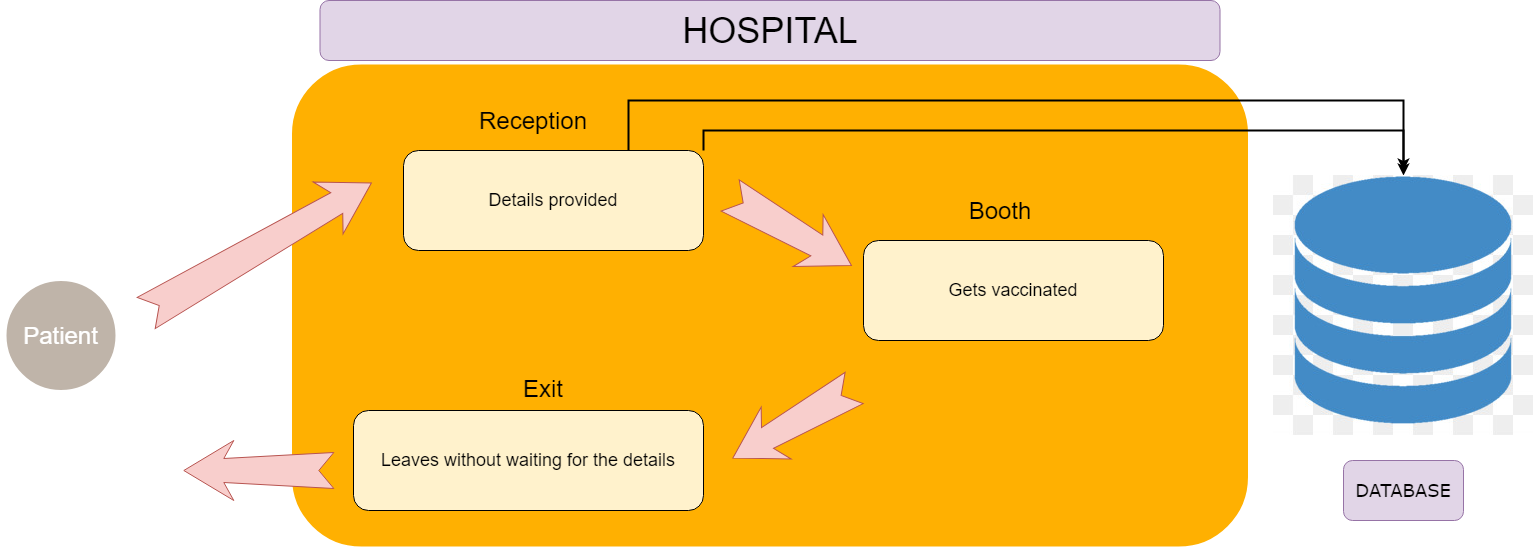

The diagram above was exported from draw.io. Its source (the exported page's mxGraphModel, read from the mxfile embedded in the PNG):
<mxGraphModel dx="1564" dy="956" grid="1" gridSize="10" guides="1" tooltips="1" connect="1" arrows="1" fold="1" page="1" pageScale="1.5" pageWidth="1169" pageHeight="826" background="none" math="0" shadow="0">
  <root>
    <mxCell id="0" />
    <mxCell id="1" parent="0" />
    <mxCell id="60da8b9f42644d3a-8" value="&lt;font style=&quot;font-size: 24px&quot;&gt;Patient&lt;/font&gt;" style="ellipse;whiteSpace=wrap;html=1;rounded=0;shadow=0;strokeWidth=6;fontSize=14;align=center;fillColor=#BFB4A9;strokeColor=#FFFFFF;fontColor=#FFFFFF;" parent="1" vertex="1">
      <mxGeometry x="100" y="417.5" width="115" height="115" as="geometry" />
    </mxCell>
    <mxCell id="60da8b9f42644d3a-24" value="" style="whiteSpace=wrap;html=1;rounded=1;shadow=0;strokeWidth=8;fontSize=20;align=center;fillColor=#FFB001;strokeColor=#FFFFFF;" parent="1" vertex="1">
      <mxGeometry x="384.5" y="200" width="964" height="490" as="geometry" />
    </mxCell>
    <mxCell id="BzRHiOLWvf95ue_MYFDe-3" value="" style="html=1;shadow=0;dashed=0;align=center;verticalAlign=middle;shape=mxgraph.arrows2.stylisedArrow;dy=0.6;dx=40;notch=15;feather=0.4;rounded=0;strokeWidth=1;fontSize=27;strokeColor=#b85450;fillColor=#f8cecc;rotation=-30;" vertex="1" parent="1">
      <mxGeometry x="225.31" y="357.5" width="260" height="60" as="geometry" />
    </mxCell>
    <mxCell id="BzRHiOLWvf95ue_MYFDe-33" style="edgeStyle=orthogonalEdgeStyle;rounded=0;orthogonalLoop=1;jettySize=auto;html=1;exitX=1;exitY=0;exitDx=0;exitDy=0;entryX=0.5;entryY=0;entryDx=0;entryDy=0;fontFamily=Verdana;endArrow=classic;endFill=1;strokeWidth=2;flowAnimation=1;" edge="1" parent="1" source="BzRHiOLWvf95ue_MYFDe-8" target="BzRHiOLWvf95ue_MYFDe-29">
      <mxGeometry relative="1" as="geometry" />
    </mxCell>
    <mxCell id="BzRHiOLWvf95ue_MYFDe-34" style="edgeStyle=orthogonalEdgeStyle;rounded=0;orthogonalLoop=1;jettySize=auto;html=1;exitX=0.75;exitY=0;exitDx=0;exitDy=0;fontFamily=Verdana;endArrow=classic;endFill=1;strokeWidth=2;flowAnimation=1;" edge="1" parent="1" source="BzRHiOLWvf95ue_MYFDe-8">
      <mxGeometry relative="1" as="geometry">
        <mxPoint x="1500" y="310" as="targetPoint" />
        <Array as="points">
          <mxPoint x="725" y="240" />
          <mxPoint x="1500" y="240" />
        </Array>
      </mxGeometry>
    </mxCell>
    <mxCell id="BzRHiOLWvf95ue_MYFDe-8" value="&lt;font style=&quot;font-size: 18px&quot;&gt;Details provided&lt;/font&gt;" style="rounded=1;whiteSpace=wrap;html=1;fillColor=#fff2cc;" vertex="1" parent="1">
      <mxGeometry x="500" y="290" width="300" height="100" as="geometry" />
    </mxCell>
    <mxCell id="BzRHiOLWvf95ue_MYFDe-9" value="&lt;font style=&quot;font-size: 36px&quot;&gt;HOSPITAL&lt;/font&gt;" style="rounded=1;whiteSpace=wrap;html=1;strokeColor=#9673a6;fillColor=#e1d5e7;" vertex="1" parent="1">
      <mxGeometry x="416.5" y="140" width="900" height="60" as="geometry" />
    </mxCell>
    <mxCell id="BzRHiOLWvf95ue_MYFDe-10" value="&lt;font style=&quot;font-size: 18px&quot;&gt;Gets vaccinated&lt;/font&gt;" style="rounded=1;whiteSpace=wrap;html=1;fillColor=#fff2cc;" vertex="1" parent="1">
      <mxGeometry x="960" y="380" width="300" height="100" as="geometry" />
    </mxCell>
    <mxCell id="BzRHiOLWvf95ue_MYFDe-11" value="&lt;font style=&quot;font-size: 18px&quot;&gt;Leaves without waiting for the details&lt;/font&gt;" style="rounded=1;whiteSpace=wrap;html=1;fillColor=#fff2cc;" vertex="1" parent="1">
      <mxGeometry x="450" y="550" width="350" height="100" as="geometry" />
    </mxCell>
    <mxCell id="BzRHiOLWvf95ue_MYFDe-19" value="&lt;font style=&quot;font-size: 24px&quot;&gt;Booth&lt;/font&gt;" style="text;html=1;strokeColor=none;fillColor=none;align=center;verticalAlign=middle;whiteSpace=wrap;rounded=0;" vertex="1" parent="1">
      <mxGeometry x="1077" y="340" width="40" height="20" as="geometry" />
    </mxCell>
    <mxCell id="BzRHiOLWvf95ue_MYFDe-20" value="&lt;font style=&quot;font-size: 24px&quot;&gt;Exit&lt;/font&gt;" style="text;html=1;strokeColor=none;fillColor=none;align=center;verticalAlign=middle;whiteSpace=wrap;rounded=0;" vertex="1" parent="1">
      <mxGeometry x="620" y="517.5" width="40" height="20" as="geometry" />
    </mxCell>
    <mxCell id="BzRHiOLWvf95ue_MYFDe-24" value="" style="shape=cylinder3;whiteSpace=wrap;html=1;boundedLbl=1;backgroundOutline=1;size=15;rounded=1;strokeColor=#b85450;fillColor=#f8cecc;" vertex="1" parent="1">
      <mxGeometry x="1410" y="350" width="120" height="80" as="geometry" />
    </mxCell>
    <mxCell id="BzRHiOLWvf95ue_MYFDe-25" value="" style="shape=cylinder3;whiteSpace=wrap;html=1;boundedLbl=1;backgroundOutline=1;size=15;rounded=1;strokeColor=#b85450;fillColor=#f8cecc;" vertex="1" parent="1">
      <mxGeometry x="1410" y="390" width="120" height="80" as="geometry" />
    </mxCell>
    <mxCell id="BzRHiOLWvf95ue_MYFDe-26" value="" style="shape=cylinder3;whiteSpace=wrap;html=1;boundedLbl=1;backgroundOutline=1;size=15;rounded=1;strokeColor=#b85450;fillColor=#f8cecc;" vertex="1" parent="1">
      <mxGeometry x="1410" y="430" width="120" height="80" as="geometry" />
    </mxCell>
    <mxCell id="BzRHiOLWvf95ue_MYFDe-29" value="" style="shape=image;verticalLabelPosition=bottom;labelBackgroundColor=#ffffff;verticalAlign=top;aspect=fixed;imageAspect=0;image=https://icon2.cleanpng.com/20171221/pkw/database-free-download-png-5a3c4268919c92.9648820315138986005964.jpg;" vertex="1" parent="1">
      <mxGeometry x="1370" y="315" width="260" height="260" as="geometry" />
    </mxCell>
    <mxCell id="BzRHiOLWvf95ue_MYFDe-30" value="" style="html=1;shadow=0;dashed=0;align=center;verticalAlign=middle;shape=mxgraph.arrows2.stylisedArrow;dy=0.6;dx=40;notch=15;feather=0.4;rounded=0;strokeWidth=1;fontSize=27;strokeColor=#b85450;fillColor=#f8cecc;rotation=30;" vertex="1" parent="1">
      <mxGeometry x="817.32" y="340" width="140" height="60" as="geometry" />
    </mxCell>
    <mxCell id="BzRHiOLWvf95ue_MYFDe-31" value="" style="html=1;shadow=0;dashed=0;align=center;verticalAlign=middle;shape=mxgraph.arrows2.stylisedArrow;dy=0.6;dx=40;notch=15;feather=0.4;rounded=0;strokeWidth=1;fontSize=27;strokeColor=#b85450;fillColor=#f8cecc;rotation=-210;" vertex="1" parent="1">
      <mxGeometry x="820" y="532.5" width="140" height="60" as="geometry" />
    </mxCell>
    <mxCell id="BzRHiOLWvf95ue_MYFDe-32" value="" style="html=1;shadow=0;dashed=0;align=center;verticalAlign=middle;shape=mxgraph.arrows2.stylisedArrow;dy=0.6;dx=40;notch=15;feather=0.4;rounded=0;strokeWidth=1;fontSize=27;strokeColor=#b85450;fillColor=#f8cecc;rotation=-180;" vertex="1" parent="1">
      <mxGeometry x="280.31" y="580" width="150" height="60" as="geometry" />
    </mxCell>
    <mxCell id="BzRHiOLWvf95ue_MYFDe-36" value="&lt;font style=&quot;font-size: 24px&quot;&gt;Reception&lt;/font&gt;" style="text;html=1;strokeColor=none;fillColor=none;align=center;verticalAlign=middle;whiteSpace=wrap;rounded=0;" vertex="1" parent="1">
      <mxGeometry x="610" y="250" width="40" height="20" as="geometry" />
    </mxCell>
    <mxCell id="BzRHiOLWvf95ue_MYFDe-37" value="&lt;font style=&quot;font-size: 18px&quot;&gt;DATABASE&lt;/font&gt;" style="rounded=1;whiteSpace=wrap;html=1;fontFamily=Verdana;strokeColor=#9673a6;strokeWidth=1;fillColor=#e1d5e7;" vertex="1" parent="1">
      <mxGeometry x="1440" y="600" width="120" height="60" as="geometry" />
    </mxCell>
  </root>
</mxGraphModel>